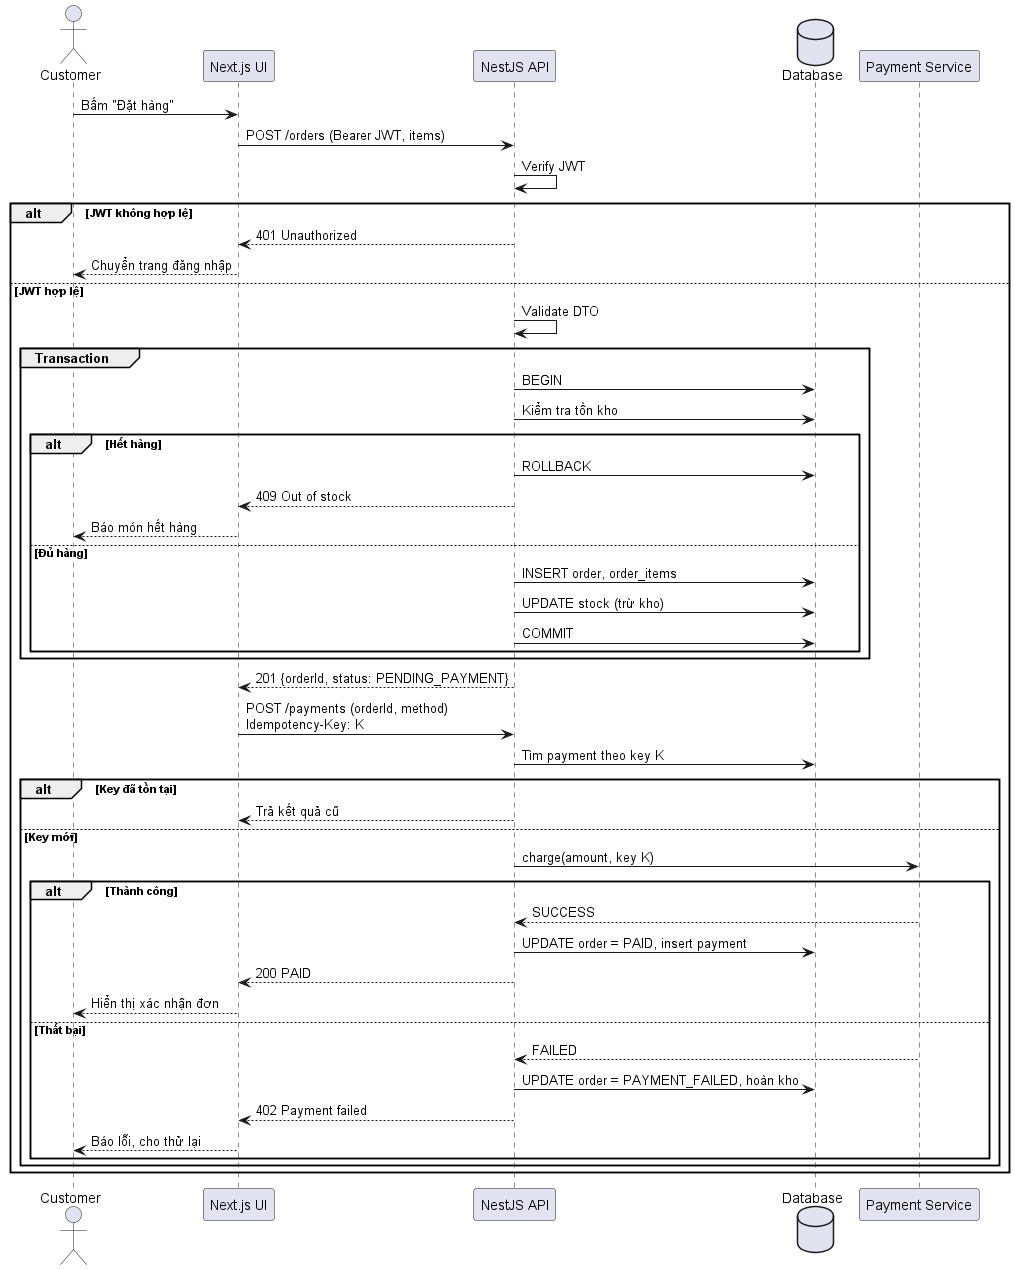

The diagram above was rendered by PlantUML. Its source (embedded in the PNG):
@startuml sequence-checkout
actor Customer
participant "Next.js UI" as UI
participant "NestJS API" as API
database "Database" as DB
participant "Payment Service" as PAY

Customer -> UI: Bấm "Đặt hàng"
UI -> API: POST /orders (Bearer JWT, items)
API -> API: Verify JWT
alt JWT không hợp lệ
  API --> UI: 401 Unauthorized
  UI --> Customer: Chuyển trang đăng nhập
else JWT hợp lệ
  API -> API: Validate DTO
  group Transaction
    API -> DB: BEGIN
    API -> DB: Kiểm tra tồn kho
    alt Hết hàng
      API -> DB: ROLLBACK
      API --> UI: 409 Out of stock
      UI --> Customer: Báo món hết hàng
    else Đủ hàng
      API -> DB: INSERT order, order_items
      API -> DB: UPDATE stock (trừ kho)
      API -> DB: COMMIT
    end
  end
  API --> UI: 201 {orderId, status: PENDING_PAYMENT}

  UI -> API: POST /payments (orderId, method)\nIdempotency-Key: K
  API -> DB: Tìm payment theo key K
  alt Key đã tồn tại
    API --> UI: Trả kết quả cũ
  else Key mới
    API -> PAY: charge(amount, key K)
    alt Thành công
      PAY --> API: SUCCESS
      API -> DB: UPDATE order = PAID, insert payment
      API --> UI: 200 PAID
      UI --> Customer: Hiển thị xác nhận đơn
    else Thất bại
      PAY --> API: FAILED
      API -> DB: UPDATE order = PAYMENT_FAILED, hoàn kho
      API --> UI: 402 Payment failed
      UI --> Customer: Báo lỗi, cho thử lại
    end
  end
end
@enduml